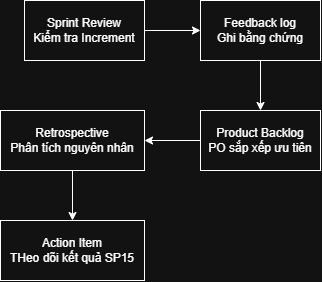

The diagram above was exported from draw.io. Its source (the exported page's mxGraphModel, read from the mxfile embedded in the PNG):
<mxGraphModel dx="479" dy="518" grid="1" gridSize="10" guides="1" tooltips="1" connect="1" arrows="1" fold="1" page="1" pageScale="1" pageWidth="827" pageHeight="1169" math="0" shadow="0">
  <root>
    <mxCell id="0" />
    <mxCell id="1" parent="0" />
    <mxCell id="IkMVE_kLUyMRkOJP-nay-4" edge="1" parent="1" source="IkMVE_kLUyMRkOJP-nay-1" style="edgeStyle=orthogonalEdgeStyle;rounded=0;orthogonalLoop=1;jettySize=auto;html=1;" target="IkMVE_kLUyMRkOJP-nay-2" value="">
      <mxGeometry relative="1" as="geometry" />
    </mxCell>
    <mxCell id="IkMVE_kLUyMRkOJP-nay-1" parent="1" style="rounded=0;whiteSpace=wrap;html=1;" value="Sprint Review&lt;br&gt;Kiểm tra Increment" vertex="1">
      <mxGeometry height="60" width="120" x="294" y="40" as="geometry" />
    </mxCell>
    <mxCell id="IkMVE_kLUyMRkOJP-nay-5" edge="1" parent="1" source="IkMVE_kLUyMRkOJP-nay-2" style="edgeStyle=orthogonalEdgeStyle;rounded=0;orthogonalLoop=1;jettySize=auto;html=1;" target="IkMVE_kLUyMRkOJP-nay-3" value="">
      <mxGeometry relative="1" as="geometry" />
    </mxCell>
    <mxCell id="IkMVE_kLUyMRkOJP-nay-2" parent="1" style="rounded=0;whiteSpace=wrap;html=1;" value="Feedback log&lt;br&gt;Ghi bằng chứng" vertex="1">
      <mxGeometry height="60" width="120" x="470" y="40" as="geometry" />
    </mxCell>
    <mxCell id="IkMVE_kLUyMRkOJP-nay-7" edge="1" parent="1" source="IkMVE_kLUyMRkOJP-nay-3" style="edgeStyle=orthogonalEdgeStyle;rounded=0;orthogonalLoop=1;jettySize=auto;html=1;" target="IkMVE_kLUyMRkOJP-nay-6" value="">
      <mxGeometry relative="1" as="geometry" />
    </mxCell>
    <mxCell id="IkMVE_kLUyMRkOJP-nay-3" parent="1" style="rounded=0;whiteSpace=wrap;html=1;" value="Product Backlog&lt;br&gt;PO sắp xếp ưu tiên" vertex="1">
      <mxGeometry height="60" width="120" x="470" y="150" as="geometry" />
    </mxCell>
    <mxCell id="IkMVE_kLUyMRkOJP-nay-9" edge="1" parent="1" source="IkMVE_kLUyMRkOJP-nay-6" style="edgeStyle=orthogonalEdgeStyle;rounded=0;orthogonalLoop=1;jettySize=auto;html=1;" target="IkMVE_kLUyMRkOJP-nay-8" value="">
      <mxGeometry relative="1" as="geometry" />
    </mxCell>
    <mxCell id="IkMVE_kLUyMRkOJP-nay-6" parent="1" style="rounded=0;whiteSpace=wrap;html=1;" value="Retrospective&lt;div&gt;Phân tích nguyên nhân&lt;/div&gt;" vertex="1">
      <mxGeometry height="60" width="144" x="270" y="150" as="geometry" />
    </mxCell>
    <mxCell id="IkMVE_kLUyMRkOJP-nay-8" parent="1" style="whiteSpace=wrap;html=1;rounded=0;" value="Action Item&lt;div&gt;THeo dõi kết quả SP15&lt;/div&gt;" vertex="1">
      <mxGeometry height="60" width="144" x="270" y="260" as="geometry" />
    </mxCell>
  </root>
</mxGraphModel>